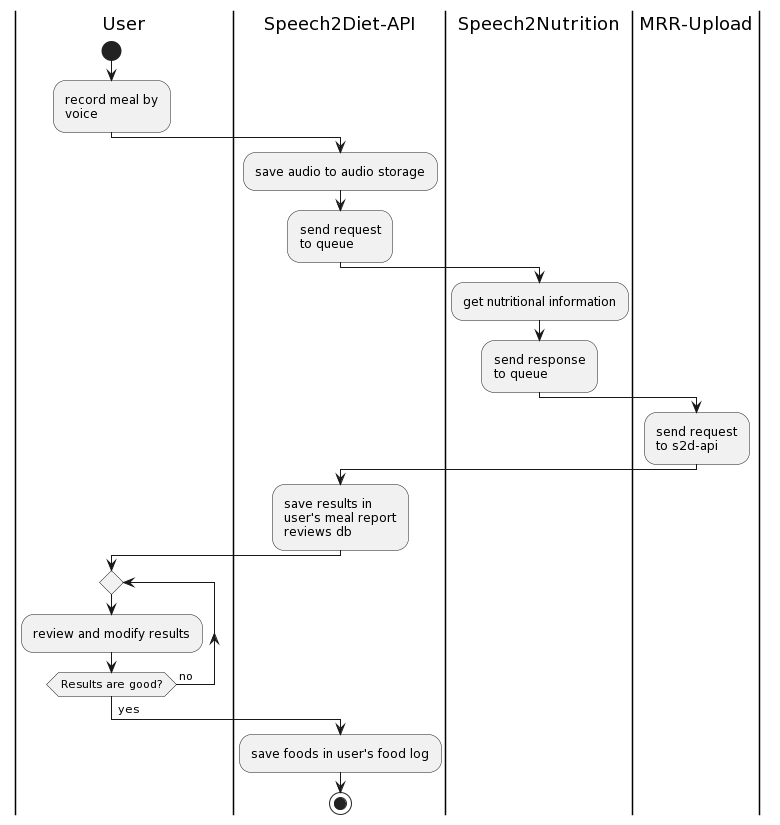

The diagram above was rendered by PlantUML. Its source (embedded in the PNG):
@startuml
skinparam padding 2

|User|
start
:record meal by\nvoice;

|Speech2Diet-API|
:save audio to audio storage;
:send request\nto queue;

|Speech2Nutrition|
:get nutritional information;
:send response\nto queue;

|MRR-Upload|
:send request\nto s2d-api;

|Speech2Diet-API|
:save results in\nuser's meal report\nreviews db;

repeat
  |User|
  :review and modify results;
repeat while (Results are good?) is (no)
->yes;
|Speech2Diet-API|
:save foods in user's food log;
stop
@enduml